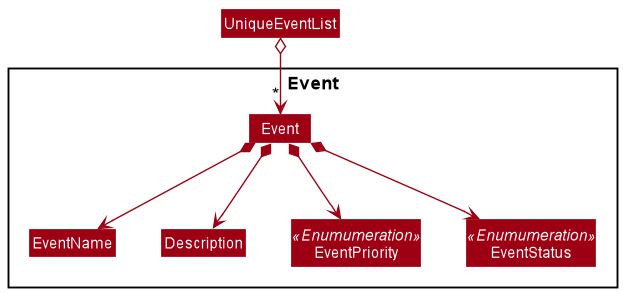

The diagram above was rendered by PlantUML. Its source (embedded in the PNG):
@startuml
!include style.puml
skinparam arrowThickness 1.1
skinparam arrowColor MODEL_COLOR
skinparam classBackgroundColor MODEL_COLOR

Package Event {
Class Event
Class Description
Class EventName
enum EventStatus <<Enumumeration>>
enum EventPriority <<Enumumeration>>
}

UniqueEventList o--> "*" Event
Event *--> EventName
Event *--> Description
Event *--> EventPriority
Event *--> EventStatus

EventName -[hidden]right-> Description
Description -[hidden]right-> EventPriority
EventPriority -[hidden]right-> EventStatus
@enduml